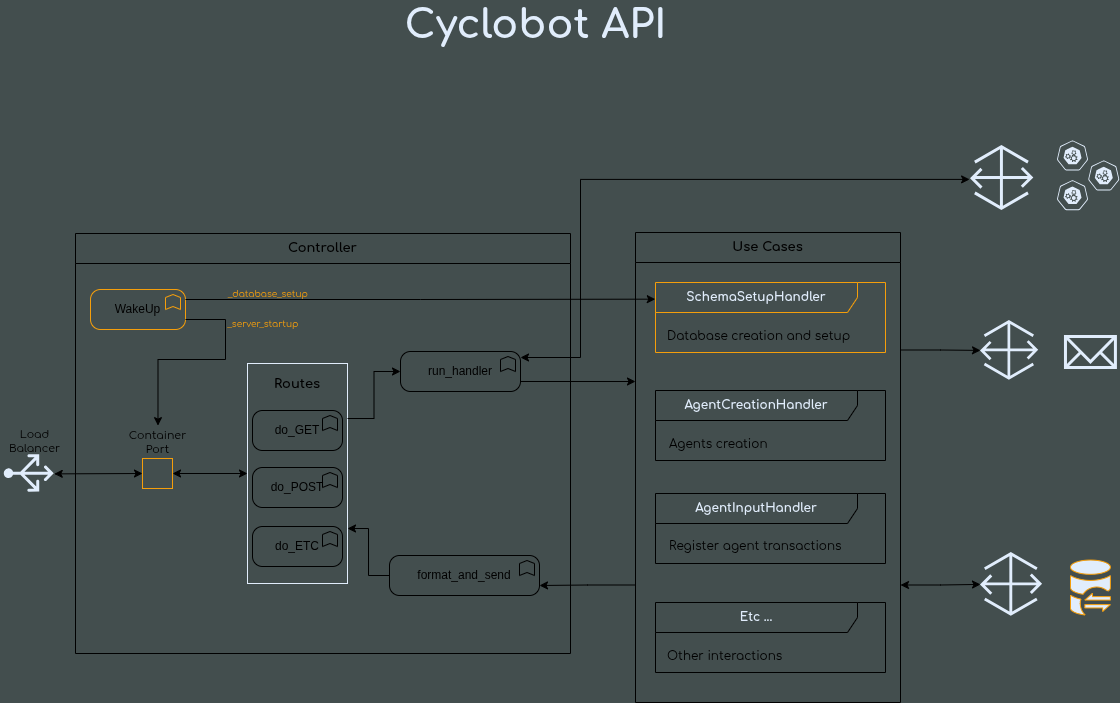

The diagram above was exported from draw.io. Its source (the exported page's mxGraphModel, read from the mxfile embedded in the PNG):
<mxGraphModel dx="1277" dy="714" grid="1" gridSize="10" guides="1" tooltips="1" connect="1" arrows="1" fold="1" page="1" pageScale="1" pageWidth="1169" pageHeight="827" background="light-dark(#434E4E,#434E4E)" math="0" shadow="0">
  <root>
    <mxCell id="0" />
    <mxCell id="1" parent="0" />
    <mxCell id="uC-X0HGqZip6n2Bdfpqn-1" parent="1" style="text;html=1;whiteSpace=wrap;strokeColor=none;fillColor=none;align=center;verticalAlign=middle;rounded=0;fontFamily=comfortaa;fontColor=light-dark(#E1EDFC,#E1EDFC);" value="&lt;b&gt;&lt;font style=&quot;font-size: 40px;&quot;&gt;Cyclobot API&lt;/font&gt;&lt;/b&gt;" vertex="1">
      <mxGeometry height="30" width="265" x="418" y="50" as="geometry" />
    </mxCell>
    <mxCell id="uC-X0HGqZip6n2Bdfpqn-2" parent="1" style="sketch=0;outlineConnect=0;fontColor=#232F3E;gradientColor=none;fillColor=light-dark(#E1EDFC,#E1EDFC);strokeColor=none;dashed=0;verticalLabelPosition=bottom;verticalAlign=top;align=center;html=1;fontSize=12;fontStyle=0;aspect=fixed;pointerEvents=1;shape=mxgraph.aws4.gateway;" value="" vertex="1">
      <mxGeometry height="59.74" width="58.21" x="995" y="361" as="geometry" />
    </mxCell>
    <mxCell id="uC-X0HGqZip6n2Bdfpqn-4" parent="1" style="sketch=0;outlineConnect=0;fontColor=#232F3E;gradientColor=none;fillColor=light-dark(#E1EDFC,#E1EDFC);strokeColor=none;dashed=0;verticalLabelPosition=bottom;verticalAlign=top;align=center;html=1;fontSize=12;fontStyle=0;aspect=fixed;pointerEvents=1;shape=mxgraph.aws4.gateway;" value="" vertex="1">
      <mxGeometry height="65" width="63.33" x="985" y="186" as="geometry" />
    </mxCell>
    <mxCell id="uC-X0HGqZip6n2Bdfpqn-5" parent="1" style="sketch=0;outlineConnect=0;fontColor=#232F3E;gradientColor=none;fillColor=light-dark(#E1EDFC,#E1EDFC);strokeColor=none;dashed=0;verticalLabelPosition=bottom;verticalAlign=top;align=center;html=1;fontSize=12;fontStyle=0;aspect=fixed;pointerEvents=1;shape=mxgraph.aws4.gateway;" value="" vertex="1">
      <mxGeometry height="63.74" width="62.1" x="995" y="593" as="geometry" />
    </mxCell>
    <mxCell id="uC-X0HGqZip6n2Bdfpqn-6" parent="1" style="points=[];aspect=fixed;html=1;align=center;shadow=0;dashed=0;fillColor=light-dark(#E1EDFC,#E1EDFC);strokeColor=light-dark(#F59E0B,#F59E0B);shape=mxgraph.alibaba_cloud.dg_database_gateway;strokeWidth=1;" value="" vertex="1">
      <mxGeometry height="54.900000000000006" width="39.900000000000006" x="1085" y="600.55" as="geometry" />
    </mxCell>
    <mxCell id="uC-X0HGqZip6n2Bdfpqn-8" parent="1" style="aspect=fixed;sketch=0;html=1;dashed=0;whitespace=wrap;verticalLabelPosition=bottom;verticalAlign=top;fillColor=light-dark(#434E4E,#434E4E);strokeColor=light-dark(#E1EDFC,#E1EDFC);points=[[0.005,0.63,0],[0.1,0.2,0],[0.9,0.2,0],[0.5,0,0],[0.995,0.63,0],[0.72,0.99,0],[0.5,1,0],[0.28,0.99,0]];shape=mxgraph.kubernetes.icon2;prIcon=api" value="" vertex="1">
      <mxGeometry height="30" width="31.25" x="1071.4" y="181" as="geometry" />
    </mxCell>
    <mxCell id="uC-X0HGqZip6n2Bdfpqn-9" parent="1" style="html=1;verticalLabelPosition=bottom;align=center;labelBackgroundColor=#ffffff;verticalAlign=top;strokeWidth=3;strokeColor=light-dark(#E1EDFC,#E1EDFC);shadow=0;dashed=0;shape=mxgraph.ios7.icons.mail;fillColor=light-dark(#434E4E,#434E4E);" value="" vertex="1">
      <mxGeometry height="31" width="49.95" x="1079.97" y="377" as="geometry" />
    </mxCell>
    <mxCell id="uC-X0HGqZip6n2Bdfpqn-34" parent="1" style="verticalLabelPosition=bottom;html=1;verticalAlign=top;align=center;strokeColor=none;fillColor=light-dark(#E1EDFC,#E1EDFC);shape=mxgraph.azure.load_balancer_generic;pointerEvents=1;rotation=-90;" value="" vertex="1">
      <mxGeometry height="50" width="37.5" x="25" y="489" as="geometry" />
    </mxCell>
    <mxCell id="uC-X0HGqZip6n2Bdfpqn-101" edge="1" parent="1" source="uC-X0HGqZip6n2Bdfpqn-35" style="edgeStyle=orthogonalEdgeStyle;rounded=0;orthogonalLoop=1;jettySize=auto;html=1;exitX=1;exitY=0.75;exitDx=0;exitDy=0;startArrow=classic;startFill=1;" target="uC-X0HGqZip6n2Bdfpqn-5">
      <mxGeometry relative="1" as="geometry" />
    </mxCell>
    <mxCell id="uC-X0HGqZip6n2Bdfpqn-102" edge="1" parent="1" source="uC-X0HGqZip6n2Bdfpqn-35" style="edgeStyle=orthogonalEdgeStyle;rounded=0;orthogonalLoop=1;jettySize=auto;html=1;exitX=1;exitY=0.25;exitDx=0;exitDy=0;" target="uC-X0HGqZip6n2Bdfpqn-2">
      <mxGeometry relative="1" as="geometry" />
    </mxCell>
    <mxCell id="uC-X0HGqZip6n2Bdfpqn-35" parent="1" style="swimlane;fontStyle=1;align=center;horizontal=1;startSize=30;collapsible=0;html=1;whiteSpace=wrap;fillColor=light-dark(#434E4E,#434E4E);" value="&lt;font face=&quot;comfortaa&quot; style=&quot;font-size: 13px;&quot;&gt;Use Cases&lt;/font&gt;" vertex="1">
      <mxGeometry height="470" width="265" x="650" y="273" as="geometry" />
    </mxCell>
    <mxCell id="uC-X0HGqZip6n2Bdfpqn-36" parent="uC-X0HGqZip6n2Bdfpqn-35" style="shape=umlFrame;whiteSpace=wrap;html=1;pointerEvents=0;recursiveResize=0;container=1;collapsible=0;width=202;fillColor=light-dark(#434E4E,#434E4E);height=30;strokeColor=light-dark(#F59E0B,#F59E0B);" value="&lt;font face=&quot;comfortaa&quot; style=&quot;&quot;&gt;&lt;b style=&quot;color: light-dark(rgb(225, 237, 252), rgb(225, 237, 252));&quot;&gt;SchemaSetupHandler&lt;/b&gt;&lt;/font&gt;" vertex="1">
      <mxGeometry height="70" relative="1" width="230" as="geometry">
        <mxPoint x="20" y="50" as="offset" />
      </mxGeometry>
    </mxCell>
    <mxCell id="uC-X0HGqZip6n2Bdfpqn-37" parent="uC-X0HGqZip6n2Bdfpqn-36" style="text;align=left;html=1;fontFamily=comfortaa;" value="Database creation and setup" vertex="1">
      <mxGeometry height="20" relative="1" width="200" as="geometry">
        <mxPoint x="10" y="40" as="offset" />
      </mxGeometry>
    </mxCell>
    <mxCell id="uC-X0HGqZip6n2Bdfpqn-51" parent="uC-X0HGqZip6n2Bdfpqn-35" style="shape=umlFrame;whiteSpace=wrap;html=1;pointerEvents=0;recursiveResize=0;container=1;collapsible=0;width=202;fillColor=light-dark(#434E4E,#434E4E);height=30;" value="&lt;font face=&quot;comfortaa&quot; style=&quot;&quot;&gt;&lt;b style=&quot;color: light-dark(rgb(225, 237, 252), rgb(225, 237, 252));&quot;&gt;AgentCreationHandler&lt;/b&gt;&lt;/font&gt;" vertex="1">
      <mxGeometry height="70" width="230" x="20" y="158" as="geometry" />
    </mxCell>
    <mxCell id="uC-X0HGqZip6n2Bdfpqn-87" parent="uC-X0HGqZip6n2Bdfpqn-51" style="text;align=left;html=1;fontFamily=comfortaa;" value="Agents creation" vertex="1">
      <mxGeometry height="20" width="200" x="12" y="40" as="geometry" />
    </mxCell>
    <mxCell id="uC-X0HGqZip6n2Bdfpqn-70" parent="uC-X0HGqZip6n2Bdfpqn-35" style="shape=umlFrame;whiteSpace=wrap;html=1;pointerEvents=0;recursiveResize=0;container=1;collapsible=0;width=202;fillColor=light-dark(#434E4E,#434E4E);height=30;" value="&lt;b style=&quot;font-family: comfortaa; color: light-dark(rgb(225, 237, 252), rgb(225, 237, 252));&quot;&gt;AgentInputHandler&lt;/b&gt;" vertex="1">
      <mxGeometry height="70" relative="1" width="230" as="geometry">
        <mxPoint x="20" y="261" as="offset" />
      </mxGeometry>
    </mxCell>
    <mxCell id="uC-X0HGqZip6n2Bdfpqn-88" parent="uC-X0HGqZip6n2Bdfpqn-70" style="text;align=left;html=1;fontFamily=comfortaa;" value="Register agent transactions" vertex="1">
      <mxGeometry height="20" width="200" x="12" y="39" as="geometry" />
    </mxCell>
    <mxCell id="uC-X0HGqZip6n2Bdfpqn-72" parent="uC-X0HGqZip6n2Bdfpqn-35" style="shape=umlFrame;whiteSpace=wrap;html=1;pointerEvents=0;recursiveResize=0;container=1;collapsible=0;width=202;fillColor=light-dark(#434E4E,#434E4E);height=30;" value="&lt;font face=&quot;comfortaa&quot; style=&quot;&quot;&gt;&lt;b style=&quot;color: light-dark(rgb(225, 237, 252), rgb(225, 237, 252));&quot;&gt;Etc ...&lt;/b&gt;&lt;/font&gt;" vertex="1">
      <mxGeometry height="70" width="230" x="20" y="370" as="geometry" />
    </mxCell>
    <mxCell id="uC-X0HGqZip6n2Bdfpqn-73" parent="uC-X0HGqZip6n2Bdfpqn-72" style="text;align=left;html=1;fontFamily=comfortaa;" value="Other interactions" vertex="1">
      <mxGeometry height="20" relative="1" width="100" as="geometry">
        <mxPoint x="10" y="40" as="offset" />
      </mxGeometry>
    </mxCell>
    <mxCell id="uC-X0HGqZip6n2Bdfpqn-62" edge="1" parent="1" source="uC-X0HGqZip6n2Bdfpqn-41" style="edgeStyle=orthogonalEdgeStyle;rounded=0;orthogonalLoop=1;jettySize=auto;html=1;exitX=1;exitY=0.75;exitDx=0;exitDy=0;exitPerimeter=0;">
      <mxGeometry relative="1" as="geometry">
        <mxPoint x="650" y="422.01" as="targetPoint" />
      </mxGeometry>
    </mxCell>
    <mxCell id="uC-X0HGqZip6n2Bdfpqn-117" edge="1" parent="1" source="uC-X0HGqZip6n2Bdfpqn-41" style="edgeStyle=orthogonalEdgeStyle;rounded=0;orthogonalLoop=1;jettySize=auto;html=1;entryX=-0.017;entryY=0.583;entryDx=0;entryDy=0;entryPerimeter=0;startArrow=classic;startFill=1;">
      <mxGeometry relative="1" as="geometry">
        <Array as="points">
          <mxPoint x="595" y="398" />
          <mxPoint x="595" y="219.9" />
        </Array>
        <mxPoint x="525" y="398" as="sourcePoint" />
        <mxPoint x="984.09339" y="219.8988804460663" as="targetPoint" />
      </mxGeometry>
    </mxCell>
    <mxCell id="uC-X0HGqZip6n2Bdfpqn-41" parent="1" style="html=1;outlineConnect=0;whiteSpace=wrap;fillColor=light-dark(#434E4E,#434E4E);shape=mxgraph.archimate3.application;appType=func;archiType=rounded;" value="run_handler" vertex="1">
      <mxGeometry height="40" width="120" x="415" y="392" as="geometry" />
    </mxCell>
    <mxCell id="uC-X0HGqZip6n2Bdfpqn-107" edge="1" parent="1" source="uC-X0HGqZip6n2Bdfpqn-42" style="edgeStyle=orthogonalEdgeStyle;rounded=0;orthogonalLoop=1;jettySize=auto;html=1;exitX=0;exitY=0.5;exitDx=0;exitDy=0;exitPerimeter=0;entryX=1;entryY=0.75;entryDx=0;entryDy=0;" target="uC-X0HGqZip6n2Bdfpqn-84">
      <mxGeometry relative="1" as="geometry" />
    </mxCell>
    <mxCell id="uC-X0HGqZip6n2Bdfpqn-42" parent="1" style="html=1;outlineConnect=0;whiteSpace=wrap;fillColor=light-dark(#434E4E,#434E4E);shape=mxgraph.archimate3.application;appType=func;archiType=rounded;" value="format_and_send" vertex="1">
      <mxGeometry height="40" width="150" x="404" y="596" as="geometry" />
    </mxCell>
    <mxCell id="uC-X0HGqZip6n2Bdfpqn-63" edge="1" parent="1" source="uC-X0HGqZip6n2Bdfpqn-35" style="edgeStyle=orthogonalEdgeStyle;rounded=0;orthogonalLoop=1;jettySize=auto;html=1;exitX=0;exitY=0.75;exitDx=0;exitDy=0;entryX=1;entryY=0.75;entryDx=0;entryDy=0;entryPerimeter=0;" target="uC-X0HGqZip6n2Bdfpqn-42">
      <mxGeometry relative="1" as="geometry" />
    </mxCell>
    <mxCell id="uC-X0HGqZip6n2Bdfpqn-74" parent="1" style="html=1;outlineConnect=0;whiteSpace=wrap;fillColor=light-dark(#434E4E,#434E4E);shape=mxgraph.archimate3.application;appType=func;archiType=rounded;" value="do_GET" vertex="1">
      <mxGeometry height="40" width="90" x="267" y="451" as="geometry" />
    </mxCell>
    <mxCell id="uC-X0HGqZip6n2Bdfpqn-77" parent="1" style="html=1;outlineConnect=0;whiteSpace=wrap;fillColor=light-dark(#434E4E,#434E4E);shape=mxgraph.archimate3.application;appType=func;archiType=rounded;" value="do_POST" vertex="1">
      <mxGeometry height="40" width="90" x="267" y="508" as="geometry" />
    </mxCell>
    <mxCell id="uC-X0HGqZip6n2Bdfpqn-79" parent="1" style="html=1;outlineConnect=0;whiteSpace=wrap;fillColor=light-dark(#434E4E,#434E4E);shape=mxgraph.archimate3.application;appType=func;archiType=rounded;" value="do_ETC" vertex="1">
      <mxGeometry height="40" width="90" x="267" y="567" as="geometry" />
    </mxCell>
    <mxCell id="uC-X0HGqZip6n2Bdfpqn-83" parent="1" style="fontStyle=0;labelPosition=right;verticalLabelPosition=middle;align=center;verticalAlign=middle;spacingLeft=2;fillColor=none;strokeColor=light-dark(#F59E0B,#F59E0B);" value="" vertex="1">
      <mxGeometry height="30" width="30" x="157" y="499" as="geometry" />
    </mxCell>
    <mxCell id="uC-X0HGqZip6n2Bdfpqn-84" parent="1" style="rounded=0;whiteSpace=wrap;html=1;fillColor=none;strokeColor=light-dark(#E1EDFC,#E1EDFC);" value="" vertex="1">
      <mxGeometry height="220" width="100" x="262" y="404" as="geometry" />
    </mxCell>
    <mxCell id="uC-X0HGqZip6n2Bdfpqn-86" parent="1" style="text;html=1;whiteSpace=wrap;strokeColor=none;fillColor=none;align=center;verticalAlign=middle;rounded=0;fontFamily=comfortaa;fontStyle=1;fontSize=13;" value="Routes" vertex="1">
      <mxGeometry height="30" width="60" x="282" y="410" as="geometry" />
    </mxCell>
    <mxCell id="uC-X0HGqZip6n2Bdfpqn-91" parent="1" style="text;html=1;whiteSpace=wrap;strokeColor=none;fillColor=none;align=center;verticalAlign=middle;rounded=0;fontFamily=comfortaa;fontSize=11;" value="Container&lt;div&gt;Port&lt;/div&gt;" vertex="1">
      <mxGeometry height="30" width="69" x="137.5" y="468" as="geometry" />
    </mxCell>
    <mxCell id="uC-X0HGqZip6n2Bdfpqn-92" parent="1" style="text;html=1;whiteSpace=wrap;strokeColor=none;fillColor=none;align=center;verticalAlign=middle;rounded=0;fontFamily=comfortaa;fontSize=11;" value="Load&lt;div&gt;Balancer&lt;/div&gt;" vertex="1">
      <mxGeometry height="30" width="69" x="15" y="467" as="geometry" />
    </mxCell>
    <mxCell id="uC-X0HGqZip6n2Bdfpqn-97" edge="1" parent="1" source="uC-X0HGqZip6n2Bdfpqn-83" style="endArrow=classic;startArrow=classic;html=1;rounded=0;exitX=1;exitY=0.5;exitDx=0;exitDy=0;entryX=0;entryY=0.5;entryDx=0;entryDy=0;" target="uC-X0HGqZip6n2Bdfpqn-84" value="">
      <mxGeometry height="50" relative="1" width="50" as="geometry">
        <mxPoint x="201" y="499" as="sourcePoint" />
        <mxPoint x="241" y="499" as="targetPoint" />
      </mxGeometry>
    </mxCell>
    <mxCell id="uC-X0HGqZip6n2Bdfpqn-98" edge="1" parent="1" source="uC-X0HGqZip6n2Bdfpqn-34" style="endArrow=classic;startArrow=classic;html=1;rounded=0;exitX=0.49;exitY=1;exitDx=0;exitDy=0;exitPerimeter=0;entryX=0;entryY=0.5;entryDx=0;entryDy=0;" target="uC-X0HGqZip6n2Bdfpqn-83" value="">
      <mxGeometry height="50" relative="1" width="50" as="geometry">
        <mxPoint x="85" y="509" as="sourcePoint" />
        <mxPoint x="125" y="509" as="targetPoint" />
      </mxGeometry>
    </mxCell>
    <mxCell id="uC-X0HGqZip6n2Bdfpqn-103" parent="1" style="aspect=fixed;sketch=0;html=1;dashed=0;whitespace=wrap;verticalLabelPosition=bottom;verticalAlign=top;fillColor=light-dark(#434E4E,#434E4E);strokeColor=light-dark(#E1EDFC,#E1EDFC);points=[[0.005,0.63,0],[0.1,0.2,0],[0.9,0.2,0],[0.5,0,0],[0.995,0.63,0],[0.72,0.99,0],[0.5,1,0],[0.28,0.99,0]];shape=mxgraph.kubernetes.icon2;prIcon=api" value="" vertex="1">
      <mxGeometry height="30" width="31.25" x="1102.65" y="201" as="geometry" />
    </mxCell>
    <mxCell id="uC-X0HGqZip6n2Bdfpqn-104" parent="1" style="aspect=fixed;sketch=0;html=1;dashed=0;whitespace=wrap;verticalLabelPosition=bottom;verticalAlign=top;fillColor=light-dark(#434E4E,#434E4E);strokeColor=light-dark(#E1EDFC,#E1EDFC);points=[[0.005,0.63,0],[0.1,0.2,0],[0.9,0.2,0],[0.5,0,0],[0.995,0.63,0],[0.72,0.99,0],[0.5,1,0],[0.28,0.99,0]];shape=mxgraph.kubernetes.icon2;prIcon=api" value="" vertex="1">
      <mxGeometry height="30" width="31.25" x="1071.4" y="220.74" as="geometry" />
    </mxCell>
    <mxCell id="uC-X0HGqZip6n2Bdfpqn-106" edge="1" parent="1" source="uC-X0HGqZip6n2Bdfpqn-84" style="edgeStyle=orthogonalEdgeStyle;rounded=0;orthogonalLoop=1;jettySize=auto;html=1;exitX=1;exitY=0.25;exitDx=0;exitDy=0;entryX=0;entryY=0.5;entryDx=0;entryDy=0;entryPerimeter=0;" target="uC-X0HGqZip6n2Bdfpqn-41">
      <mxGeometry relative="1" as="geometry" />
    </mxCell>
    <mxCell id="uC-X0HGqZip6n2Bdfpqn-108" parent="1" style="swimlane;fontStyle=1;align=center;horizontal=1;startSize=30;collapsible=0;html=1;whiteSpace=wrap;fillColor=none;" value="&lt;font face=&quot;comfortaa&quot; style=&quot;font-size: 13px;&quot;&gt;Controller&lt;/font&gt;" vertex="1">
      <mxGeometry height="420" width="495" x="90" y="274" as="geometry" />
    </mxCell>
    <mxCell id="uC-X0HGqZip6n2Bdfpqn-119" parent="uC-X0HGqZip6n2Bdfpqn-108" style="html=1;outlineConnect=0;whiteSpace=wrap;fillColor=light-dark(#434E4E,#434E4E);shape=mxgraph.archimate3.application;appType=func;archiType=rounded;strokeColor=light-dark(#F59E0B,#F59E0B);" value="WakeUp" vertex="1">
      <mxGeometry height="40" width="95" x="15" y="56" as="geometry" />
    </mxCell>
    <mxCell id="uC-X0HGqZip6n2Bdfpqn-123" parent="uC-X0HGqZip6n2Bdfpqn-108" style="text;html=1;whiteSpace=wrap;strokeColor=none;fillColor=none;align=center;verticalAlign=middle;rounded=0;fontFamily=comfortaa;fontSize=9;fontColor=light-dark(#F59E0B,#F59E0B);" value="_server_startup" vertex="1">
      <mxGeometry height="10" width="76" x="150" y="86" as="geometry" />
    </mxCell>
    <mxCell id="uC-X0HGqZip6n2Bdfpqn-124" parent="uC-X0HGqZip6n2Bdfpqn-108" style="text;html=1;whiteSpace=wrap;strokeColor=none;fillColor=none;align=center;verticalAlign=middle;rounded=0;fontFamily=comfortaa;fontSize=9;fontColor=light-dark(#F59E0B,#F59E0B);" value="_database_setup" vertex="1">
      <mxGeometry height="10" width="76" x="155" y="56" as="geometry" />
    </mxCell>
    <mxCell id="uC-X0HGqZip6n2Bdfpqn-121" edge="1" parent="1" source="uC-X0HGqZip6n2Bdfpqn-119" style="edgeStyle=orthogonalEdgeStyle;rounded=0;orthogonalLoop=1;jettySize=auto;html=1;exitX=1;exitY=0.25;exitDx=0;exitDy=0;exitPerimeter=0;entryX=-0.001;entryY=0.238;entryDx=0;entryDy=0;entryPerimeter=0;" target="uC-X0HGqZip6n2Bdfpqn-36">
      <mxGeometry relative="1" as="geometry">
        <mxPoint x="660" y="340.13043478260875" as="targetPoint" />
      </mxGeometry>
    </mxCell>
    <mxCell id="uC-X0HGqZip6n2Bdfpqn-122" edge="1" parent="1" source="uC-X0HGqZip6n2Bdfpqn-119" style="edgeStyle=orthogonalEdgeStyle;rounded=0;orthogonalLoop=1;jettySize=auto;html=1;exitX=1;exitY=0.75;exitDx=0;exitDy=0;exitPerimeter=0;entryX=0.507;entryY=-0.062;entryDx=0;entryDy=0;entryPerimeter=0;" target="uC-X0HGqZip6n2Bdfpqn-91">
      <mxGeometry relative="1" as="geometry">
        <Array as="points">
          <mxPoint x="240" y="360" />
          <mxPoint x="240" y="400" />
          <mxPoint x="172.49" y="400" />
        </Array>
      </mxGeometry>
    </mxCell>
  </root>
</mxGraphModel>